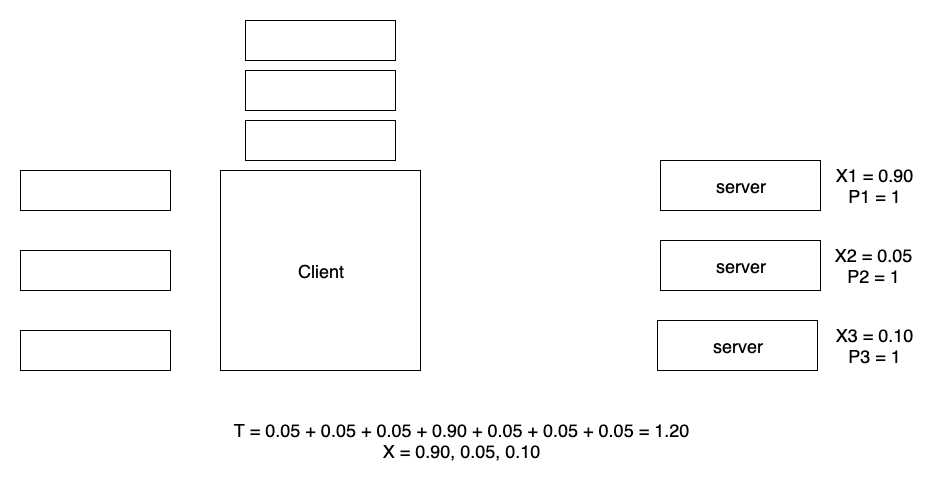

The diagram above was exported from draw.io. Its source (the exported page's mxGraphModel, read from the mxfile embedded in the PNG):
<mxGraphModel dx="1092" dy="1920" grid="1" gridSize="10" guides="1" tooltips="1" connect="1" arrows="1" fold="1" page="1" pageScale="1" pageWidth="826" pageHeight="1169" math="0" shadow="0">
  <root>
    <mxCell id="0" />
    <mxCell id="1" parent="0" />
    <mxCell id="qWyymiY3wK-ePTPxsgIl-4" value="" style="rounded=0;whiteSpace=wrap;html=1;" parent="1" vertex="1">
      <mxGeometry x="20" y="80" width="150" height="40" as="geometry" />
    </mxCell>
    <mxCell id="qWyymiY3wK-ePTPxsgIl-5" value="" style="rounded=0;whiteSpace=wrap;html=1;" parent="1" vertex="1">
      <mxGeometry x="20" y="160" width="150" height="40" as="geometry" />
    </mxCell>
    <mxCell id="qWyymiY3wK-ePTPxsgIl-6" value="" style="rounded=0;whiteSpace=wrap;html=1;" parent="1" vertex="1">
      <mxGeometry x="20" y="240" width="150" height="40" as="geometry" />
    </mxCell>
    <mxCell id="qWyymiY3wK-ePTPxsgIl-9" value="&lt;font style=&quot;font-size: 18px&quot;&gt;Client&lt;/font&gt;" style="whiteSpace=wrap;html=1;aspect=fixed;" parent="1" vertex="1">
      <mxGeometry x="220" y="80" width="200" height="200" as="geometry" />
    </mxCell>
    <mxCell id="AwVjeT6Di6_5vZkV0k5D-1" value="&lt;span style=&quot;white-space: normal&quot;&gt;&lt;font style=&quot;font-size: 18px&quot;&gt;server&lt;br&gt;&lt;/font&gt;&lt;/span&gt;" style="rounded=0;whiteSpace=wrap;html=1;" parent="1" vertex="1">
      <mxGeometry x="660" y="70" width="160" height="50" as="geometry" />
    </mxCell>
    <UserObject label="&lt;font style=&quot;font-size: 18px&quot;&gt;T = 0.05 + 0.05 + 0.05 + 0.90 + 0.05 + 0.05 + 0.05 = 1.20&lt;br&gt;X = 0.90, 0.05, 0.10&lt;br&gt;&lt;/font&gt;" placeholders="1" name="Variable" id="AwVjeT6Di6_5vZkV0k5D-9">
      <mxCell style="text;html=1;strokeColor=none;fillColor=none;align=center;verticalAlign=middle;whiteSpace=wrap;overflow=hidden;" parent="1" vertex="1">
        <mxGeometry x="20" y="320" width="880" height="60" as="geometry" />
      </mxCell>
    </UserObject>
    <mxCell id="AwVjeT6Di6_5vZkV0k5D-59" value="&lt;span style=&quot;white-space: normal&quot;&gt;&lt;font style=&quot;font-size: 18px&quot;&gt;server&lt;br&gt;&lt;/font&gt;&lt;/span&gt;" style="rounded=0;whiteSpace=wrap;html=1;" parent="1" vertex="1">
      <mxGeometry x="660" y="150" width="160" height="50" as="geometry" />
    </mxCell>
    <mxCell id="AwVjeT6Di6_5vZkV0k5D-62" value="&lt;span style=&quot;white-space: normal&quot;&gt;&lt;font style=&quot;font-size: 18px&quot;&gt;server&lt;br&gt;&lt;/font&gt;&lt;/span&gt;" style="rounded=0;whiteSpace=wrap;html=1;" parent="1" vertex="1">
      <mxGeometry x="657" y="230" width="160" height="50" as="geometry" />
    </mxCell>
    <mxCell id="AwVjeT6Di6_5vZkV0k5D-64" value="" style="rounded=0;whiteSpace=wrap;html=1;" parent="1" vertex="1">
      <mxGeometry x="245" y="30" width="150" height="40" as="geometry" />
    </mxCell>
    <mxCell id="AwVjeT6Di6_5vZkV0k5D-65" value="" style="rounded=0;whiteSpace=wrap;html=1;" parent="1" vertex="1">
      <mxGeometry x="245" y="-20" width="150" height="40" as="geometry" />
    </mxCell>
    <mxCell id="AwVjeT6Di6_5vZkV0k5D-66" value="" style="rounded=0;whiteSpace=wrap;html=1;" parent="1" vertex="1">
      <mxGeometry x="245" y="-70" width="150" height="40" as="geometry" />
    </mxCell>
    <UserObject label="&lt;font style=&quot;font-size: 18px&quot;&gt;X1 = 0.90&lt;br&gt;P1 = 1&lt;/font&gt;" placeholders="1" name="Variable" id="AwVjeT6Di6_5vZkV0k5D-75">
      <mxCell style="text;html=1;strokeColor=none;fillColor=none;align=center;verticalAlign=middle;whiteSpace=wrap;overflow=hidden;" parent="1" vertex="1">
        <mxGeometry x="826" y="70" width="94" height="50" as="geometry" />
      </mxCell>
    </UserObject>
    <UserObject label="&lt;font style=&quot;font-size: 18px&quot;&gt;X2 = 0.05&lt;br&gt;P2 = 1&lt;/font&gt;" placeholders="1" name="Variable" id="AwVjeT6Di6_5vZkV0k5D-76">
      <mxCell style="text;html=1;strokeColor=none;fillColor=none;align=center;verticalAlign=middle;whiteSpace=wrap;overflow=hidden;" parent="1" vertex="1">
        <mxGeometry x="825" y="150" width="94" height="50" as="geometry" />
      </mxCell>
    </UserObject>
    <UserObject label="&lt;font style=&quot;font-size: 18px&quot;&gt;X3 = 0.10&lt;br&gt;P3 = 1&lt;/font&gt;" placeholders="1" name="Variable" id="AwVjeT6Di6_5vZkV0k5D-77">
      <mxCell style="text;html=1;strokeColor=none;fillColor=none;align=center;verticalAlign=middle;whiteSpace=wrap;overflow=hidden;" parent="1" vertex="1">
        <mxGeometry x="826" y="230" width="94" height="50" as="geometry" />
      </mxCell>
    </UserObject>
  </root>
</mxGraphModel>